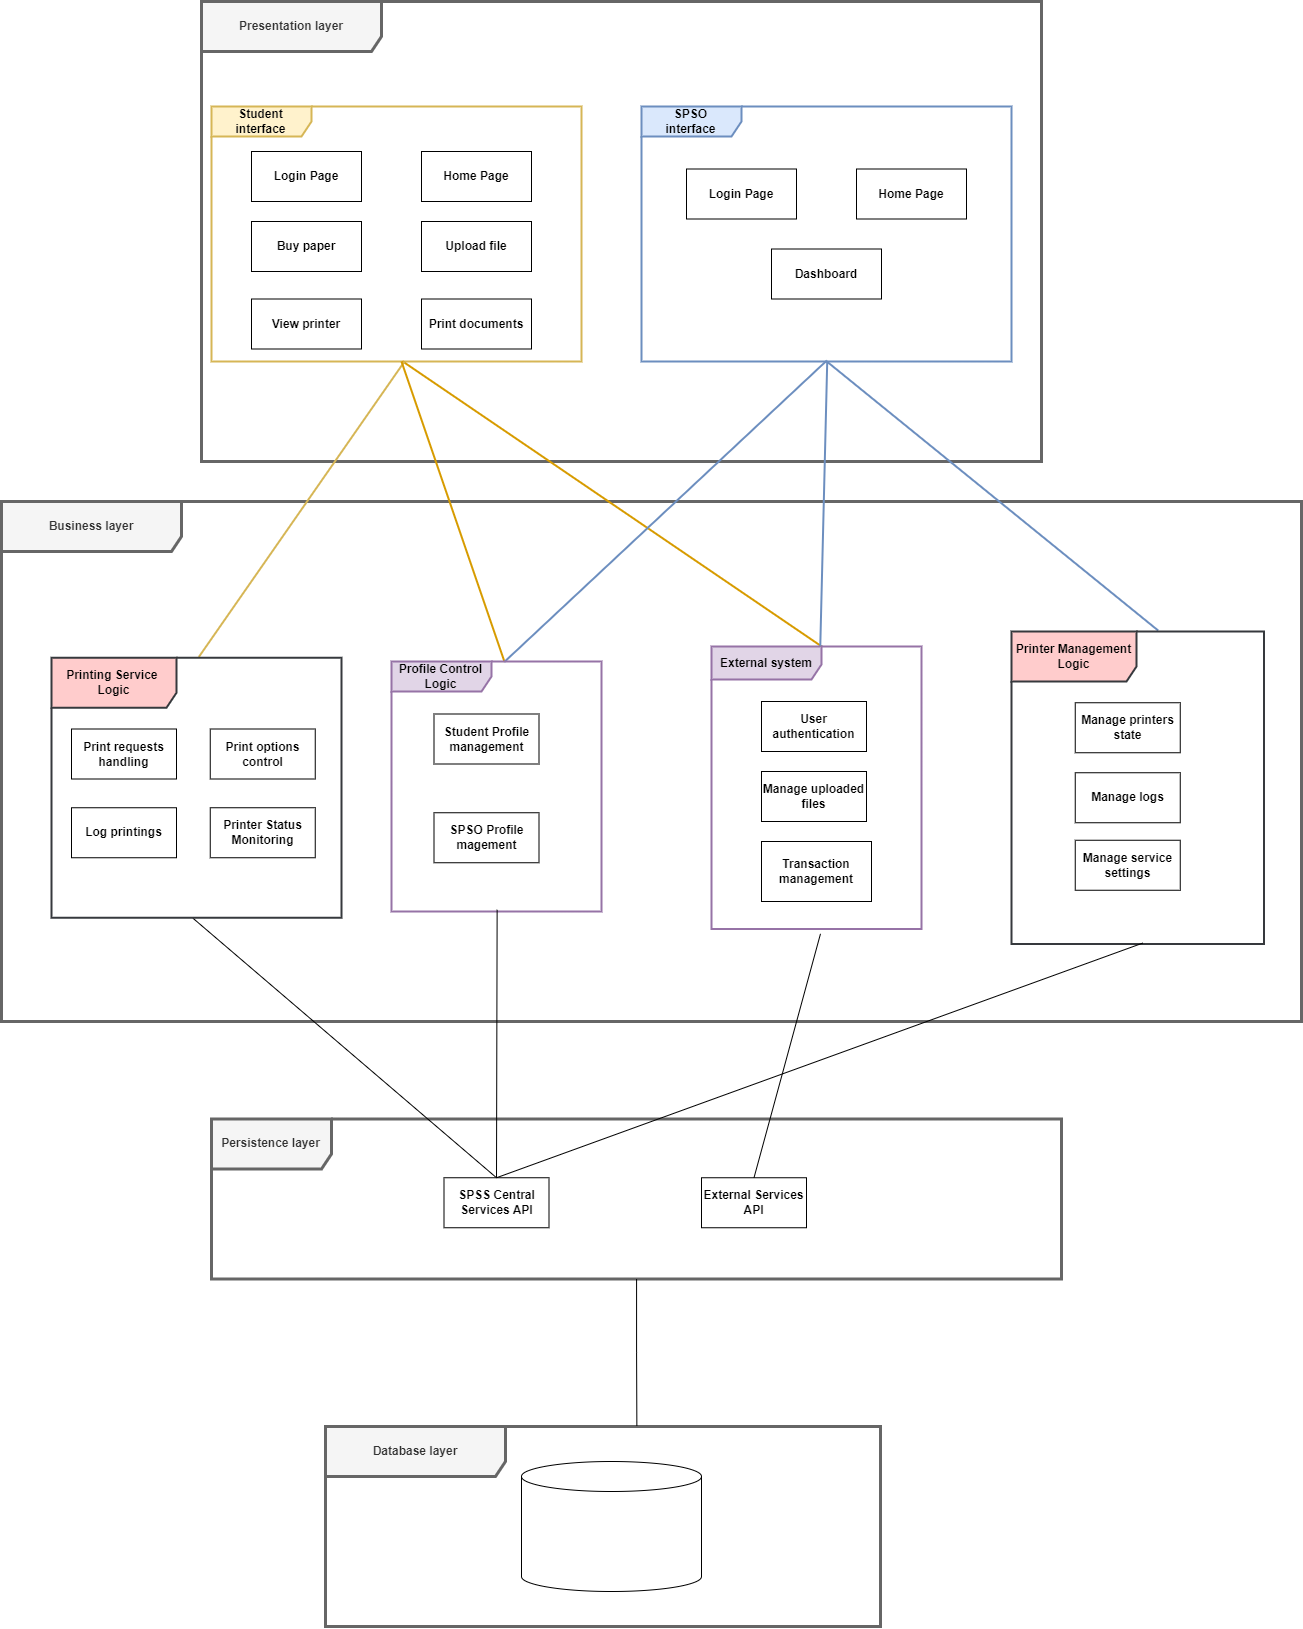

The diagram above was exported from draw.io. Its source (the exported page's mxGraphModel, read from the mxfile embedded in the PNG):
<mxGraphModel dx="2402" dy="829" grid="1" gridSize="10" guides="1" tooltips="1" connect="1" arrows="1" fold="1" page="1" pageScale="1" pageWidth="850" pageHeight="1100" math="0" shadow="0">
  <root>
    <mxCell id="0" />
    <mxCell id="1" parent="0" />
    <mxCell id="elraBYrb1sPgagqrBmcL-17" value="&lt;b&gt;Business layer&lt;/b&gt;" style="shape=umlFrame;whiteSpace=wrap;html=1;pointerEvents=0;width=180;height=50;fillColor=#f5f5f5;fontColor=#333333;strokeColor=#666666;shadow=0;strokeWidth=3;" parent="1" vertex="1">
      <mxGeometry x="-180" y="550" width="1300" height="520" as="geometry" />
    </mxCell>
    <mxCell id="elraBYrb1sPgagqrBmcL-19" value="&lt;b&gt;Student interface&lt;/b&gt;" style="shape=umlFrame;whiteSpace=wrap;html=1;pointerEvents=0;width=100;height=30;fillColor=#fff2cc;strokeColor=#d6b656;strokeWidth=2;" parent="1" vertex="1">
      <mxGeometry x="30" y="155" width="370" height="255" as="geometry" />
    </mxCell>
    <mxCell id="elraBYrb1sPgagqrBmcL-21" value="&lt;b&gt;SPSO&lt;br&gt;interface&lt;/b&gt;" style="shape=umlFrame;whiteSpace=wrap;html=1;pointerEvents=0;width=100;height=30;fillColor=#dae8fc;strokeColor=#6c8ebf;strokeWidth=2;" parent="1" vertex="1">
      <mxGeometry x="460" y="155" width="370" height="255" as="geometry" />
    </mxCell>
    <mxCell id="elraBYrb1sPgagqrBmcL-22" value="Login Page" style="html=1;whiteSpace=wrap;fontStyle=1" parent="1" vertex="1">
      <mxGeometry x="70" y="200" width="110" height="50" as="geometry" />
    </mxCell>
    <mxCell id="elraBYrb1sPgagqrBmcL-23" value="Home Page" style="html=1;whiteSpace=wrap;fontStyle=1" parent="1" vertex="1">
      <mxGeometry x="240" y="200" width="110" height="50" as="geometry" />
    </mxCell>
    <mxCell id="elraBYrb1sPgagqrBmcL-24" value="Login Page" style="html=1;whiteSpace=wrap;fontStyle=1" parent="1" vertex="1">
      <mxGeometry x="505" y="217.5" width="110" height="50" as="geometry" />
    </mxCell>
    <mxCell id="elraBYrb1sPgagqrBmcL-25" value="Home Page" style="html=1;whiteSpace=wrap;fontStyle=1" parent="1" vertex="1">
      <mxGeometry x="675" y="217.5" width="110" height="50" as="geometry" />
    </mxCell>
    <mxCell id="elraBYrb1sPgagqrBmcL-26" value="Dashboard" style="html=1;whiteSpace=wrap;fontStyle=1" parent="1" vertex="1">
      <mxGeometry x="590" y="297.5" width="110" height="50" as="geometry" />
    </mxCell>
    <mxCell id="elraBYrb1sPgagqrBmcL-27" value="Buy paper" style="html=1;whiteSpace=wrap;fontStyle=1" parent="1" vertex="1">
      <mxGeometry x="70" y="270" width="110" height="50" as="geometry" />
    </mxCell>
    <mxCell id="elraBYrb1sPgagqrBmcL-28" value="Print documents" style="html=1;whiteSpace=wrap;fontStyle=1" parent="1" vertex="1">
      <mxGeometry x="240" y="347.5" width="110" height="50" as="geometry" />
    </mxCell>
    <mxCell id="elraBYrb1sPgagqrBmcL-29" value="Upload file" style="html=1;whiteSpace=wrap;fontStyle=1" parent="1" vertex="1">
      <mxGeometry x="240" y="270" width="110" height="50" as="geometry" />
    </mxCell>
    <mxCell id="elraBYrb1sPgagqrBmcL-30" value="&lt;b&gt;Presentation layer&lt;/b&gt;" style="shape=umlFrame;whiteSpace=wrap;html=1;pointerEvents=0;width=180;height=50;fillColor=#f5f5f5;fontColor=#333333;strokeColor=#666666;shadow=0;strokeWidth=3;fillStyle=solid;" parent="1" vertex="1">
      <mxGeometry x="20" y="50" width="840" height="460" as="geometry" />
    </mxCell>
    <mxCell id="z7eiJpGOur3sLGXkVfcP-1" value="&lt;b&gt;Database layer&lt;/b&gt;" style="shape=umlFrame;whiteSpace=wrap;html=1;pointerEvents=0;width=180;height=50;fillColor=#f5f5f5;fontColor=#333333;strokeColor=#666666;shadow=0;strokeWidth=3;" parent="1" vertex="1">
      <mxGeometry x="144" y="1475" width="555" height="200" as="geometry" />
    </mxCell>
    <mxCell id="z7eiJpGOur3sLGXkVfcP-2" value="&lt;b&gt;Persistence layer&lt;/b&gt;" style="shape=umlFrame;whiteSpace=wrap;html=1;pointerEvents=0;width=120;height=50;fillColor=#f5f5f5;fontColor=#333333;strokeColor=#666666;shadow=0;strokeWidth=3;" parent="1" vertex="1">
      <mxGeometry x="30" y="1167.5" width="850" height="160" as="geometry" />
    </mxCell>
    <mxCell id="x4BbaAVp-Yy6JUlrLkAJ-22" value="" style="endArrow=none;html=1;rounded=0;entryX=0.516;entryY=0.999;entryDx=0;entryDy=0;entryPerimeter=0;exitX=0.523;exitY=-0.001;exitDx=0;exitDy=0;exitPerimeter=0;strokeWidth=2;fillColor=#ffe6cc;strokeColor=#d79b00;" parent="1" source="z7eiJpGOur3sLGXkVfcP-3" target="elraBYrb1sPgagqrBmcL-19" edge="1">
      <mxGeometry width="50" height="50" relative="1" as="geometry">
        <mxPoint x="-270" y="690" as="sourcePoint" />
        <mxPoint x="-220" y="640" as="targetPoint" />
      </mxGeometry>
    </mxCell>
    <mxCell id="x4BbaAVp-Yy6JUlrLkAJ-23" value="" style="endArrow=none;html=1;rounded=0;exitX=0.508;exitY=-0.003;exitDx=0;exitDy=0;exitPerimeter=0;strokeWidth=2;fillColor=#fff2cc;strokeColor=#d6b656;" parent="1" source="x4BbaAVp-Yy6JUlrLkAJ-1" edge="1">
      <mxGeometry width="50" height="50" relative="1" as="geometry">
        <mxPoint x="-13" y="687" as="sourcePoint" />
        <mxPoint x="223" y="410" as="targetPoint" />
      </mxGeometry>
    </mxCell>
    <mxCell id="x4BbaAVp-Yy6JUlrLkAJ-25" value="" style="endArrow=none;html=1;rounded=0;strokeWidth=2;exitX=0.538;exitY=0.001;exitDx=0;exitDy=0;exitPerimeter=0;fillColor=#ffe6cc;strokeColor=#d79b00;" parent="1" source="x4BbaAVp-Yy6JUlrLkAJ-3" edge="1">
      <mxGeometry width="50" height="50" relative="1" as="geometry">
        <mxPoint x="312" y="550" as="sourcePoint" />
        <mxPoint x="220" y="410" as="targetPoint" />
      </mxGeometry>
    </mxCell>
    <mxCell id="x4BbaAVp-Yy6JUlrLkAJ-26" value="" style="endArrow=none;html=1;rounded=0;strokeWidth=2;exitX=0.537;exitY=0.002;exitDx=0;exitDy=0;exitPerimeter=0;fillColor=#dae8fc;strokeColor=#6c8ebf;entryX=0.501;entryY=0.996;entryDx=0;entryDy=0;entryPerimeter=0;" parent="1" source="x4BbaAVp-Yy6JUlrLkAJ-3" target="elraBYrb1sPgagqrBmcL-21" edge="1">
      <mxGeometry width="50" height="50" relative="1" as="geometry">
        <mxPoint x="985" y="683" as="sourcePoint" />
        <mxPoint x="230" y="420" as="targetPoint" />
      </mxGeometry>
    </mxCell>
    <mxCell id="x4BbaAVp-Yy6JUlrLkAJ-28" value="" style="group;container=0;" parent="1" connectable="0" vertex="1">
      <mxGeometry x="-140" y="680" width="287.5" height="312.5" as="geometry" />
    </mxCell>
    <mxCell id="x4BbaAVp-Yy6JUlrLkAJ-30" value="" style="group" parent="1" connectable="0" vertex="1">
      <mxGeometry x="530" y="695" width="210" height="282.5" as="geometry" />
    </mxCell>
    <mxCell id="z7eiJpGOur3sLGXkVfcP-3" value="&lt;b&gt;External system&lt;/b&gt;" style="shape=umlFrame;whiteSpace=wrap;html=1;pointerEvents=0;width=110;height=33;fillColor=#e1d5e7;strokeColor=#9673a6;strokeWidth=2;" parent="x4BbaAVp-Yy6JUlrLkAJ-30" vertex="1">
      <mxGeometry width="210" height="282.5" as="geometry" />
    </mxCell>
    <mxCell id="z7eiJpGOur3sLGXkVfcP-6" value="User authentication" style="html=1;whiteSpace=wrap;fontStyle=1" parent="x4BbaAVp-Yy6JUlrLkAJ-30" vertex="1">
      <mxGeometry x="50" y="55" width="105" height="50" as="geometry" />
    </mxCell>
    <mxCell id="x4BbaAVp-Yy6JUlrLkAJ-18" value="Transaction management" style="html=1;whiteSpace=wrap;fontStyle=1" parent="x4BbaAVp-Yy6JUlrLkAJ-30" vertex="1">
      <mxGeometry x="50" y="195" width="110" height="60" as="geometry" />
    </mxCell>
    <mxCell id="x4BbaAVp-Yy6JUlrLkAJ-8" value="Manage uploaded files" style="html=1;whiteSpace=wrap;fontStyle=1" parent="x4BbaAVp-Yy6JUlrLkAJ-30" vertex="1">
      <mxGeometry x="50" y="125" width="105" height="50" as="geometry" />
    </mxCell>
    <mxCell id="x4BbaAVp-Yy6JUlrLkAJ-31" value="" style="endArrow=none;html=1;rounded=0;strokeWidth=2;exitX=0.518;exitY=-0.002;exitDx=0;exitDy=0;exitPerimeter=0;fillColor=#dae8fc;strokeColor=#6c8ebf;entryX=0.502;entryY=0.998;entryDx=0;entryDy=0;entryPerimeter=0;" parent="1" source="z7eiJpGOur3sLGXkVfcP-3" target="elraBYrb1sPgagqrBmcL-21" edge="1">
      <mxGeometry width="50" height="50" relative="1" as="geometry">
        <mxPoint x="323" y="728" as="sourcePoint" />
        <mxPoint x="654" y="422" as="targetPoint" />
      </mxGeometry>
    </mxCell>
    <mxCell id="x4BbaAVp-Yy6JUlrLkAJ-32" value="" style="endArrow=none;html=1;rounded=0;strokeWidth=2;exitX=0.581;exitY=-0.003;exitDx=0;exitDy=0;exitPerimeter=0;fillColor=#dae8fc;strokeColor=#6c8ebf;entryX=0.5;entryY=0.999;entryDx=0;entryDy=0;entryPerimeter=0;" parent="1" source="z7eiJpGOur3sLGXkVfcP-8" target="elraBYrb1sPgagqrBmcL-21" edge="1">
      <mxGeometry width="50" height="50" relative="1" as="geometry">
        <mxPoint x="649" y="704" as="sourcePoint" />
        <mxPoint x="656" y="419" as="targetPoint" />
      </mxGeometry>
    </mxCell>
    <mxCell id="x4BbaAVp-Yy6JUlrLkAJ-33" value="" style="group" parent="1" connectable="0" vertex="1">
      <mxGeometry x="210" y="710" width="210" height="250" as="geometry" />
    </mxCell>
    <mxCell id="x4BbaAVp-Yy6JUlrLkAJ-3" value="&lt;b&gt;Profile Control Logic&lt;/b&gt;" style="shape=umlFrame;whiteSpace=wrap;html=1;pointerEvents=0;width=100;height=30;fillColor=#e1d5e7;strokeColor=#9673a6;strokeWidth=2;" parent="x4BbaAVp-Yy6JUlrLkAJ-33" vertex="1">
      <mxGeometry width="210" height="250" as="geometry" />
    </mxCell>
    <mxCell id="x4BbaAVp-Yy6JUlrLkAJ-20" value="Student Profile management" style="html=1;whiteSpace=wrap;fontStyle=1" parent="x4BbaAVp-Yy6JUlrLkAJ-33" vertex="1">
      <mxGeometry x="42.5" y="52.5" width="105" height="50" as="geometry" />
    </mxCell>
    <mxCell id="x4BbaAVp-Yy6JUlrLkAJ-21" value="SPSO Profile&lt;div&gt;magement&lt;/div&gt;" style="html=1;whiteSpace=wrap;fontStyle=1" parent="x4BbaAVp-Yy6JUlrLkAJ-33" vertex="1">
      <mxGeometry x="42.5" y="151.25" width="105" height="50" as="geometry" />
    </mxCell>
    <mxCell id="x4BbaAVp-Yy6JUlrLkAJ-37" value="External Services API" style="html=1;whiteSpace=wrap;fontStyle=1" parent="1" vertex="1">
      <mxGeometry x="520" y="1226.25" width="105" height="50" as="geometry" />
    </mxCell>
    <mxCell id="x4BbaAVp-Yy6JUlrLkAJ-41" value="" style="shape=cylinder3;whiteSpace=wrap;html=1;boundedLbl=1;backgroundOutline=1;size=15;" parent="1" vertex="1">
      <mxGeometry x="340" y="1510" width="180" height="130" as="geometry" />
    </mxCell>
    <mxCell id="x4BbaAVp-Yy6JUlrLkAJ-48" value="" style="endArrow=none;html=1;rounded=0;exitX=0.488;exitY=1.002;exitDx=0;exitDy=0;exitPerimeter=0;entryX=0.5;entryY=0;entryDx=0;entryDy=0;" parent="1" source="x4BbaAVp-Yy6JUlrLkAJ-1" target="0fgBlYFKpqbjJioyxXvI-1" edge="1">
      <mxGeometry width="50" height="50" relative="1" as="geometry">
        <mxPoint x="330" y="1070" as="sourcePoint" />
        <mxPoint x="260" y="1222.5000000000002" as="targetPoint" />
      </mxGeometry>
    </mxCell>
    <mxCell id="x4BbaAVp-Yy6JUlrLkAJ-51" value="" style="endArrow=none;html=1;rounded=0;exitX=0.519;exitY=1.017;exitDx=0;exitDy=0;exitPerimeter=0;entryX=0.5;entryY=0;entryDx=0;entryDy=0;" parent="1" source="z7eiJpGOur3sLGXkVfcP-3" target="x4BbaAVp-Yy6JUlrLkAJ-37" edge="1">
      <mxGeometry width="50" height="50" relative="1" as="geometry">
        <mxPoint x="329" y="972" as="sourcePoint" />
        <mxPoint x="410" y="1233" as="targetPoint" />
      </mxGeometry>
    </mxCell>
    <mxCell id="x4BbaAVp-Yy6JUlrLkAJ-54" style="edgeStyle=orthogonalEdgeStyle;rounded=0;orthogonalLoop=1;jettySize=auto;html=1;entryX=0.561;entryY=-0.003;entryDx=0;entryDy=0;entryPerimeter=0;endArrow=none;endFill=0;" parent="1" source="z7eiJpGOur3sLGXkVfcP-2" target="z7eiJpGOur3sLGXkVfcP-1" edge="1">
      <mxGeometry relative="1" as="geometry" />
    </mxCell>
    <mxCell id="x4BbaAVp-Yy6JUlrLkAJ-1" value="&lt;b&gt;Printing Service&amp;nbsp; Logic&lt;/b&gt;" style="shape=umlFrame;whiteSpace=wrap;html=1;pointerEvents=0;width=125;height=50;fillColor=#ffcccc;strokeColor=#36393d;strokeWidth=2;" parent="1" vertex="1">
      <mxGeometry x="-130" y="706.25" width="290" height="260" as="geometry" />
    </mxCell>
    <mxCell id="x4BbaAVp-Yy6JUlrLkAJ-9" value="Log printings" style="html=1;whiteSpace=wrap;fontStyle=1" parent="1" vertex="1">
      <mxGeometry x="-110" y="856.25" width="105" height="50" as="geometry" />
    </mxCell>
    <mxCell id="x4BbaAVp-Yy6JUlrLkAJ-12" value="Print options control" style="html=1;whiteSpace=wrap;fontStyle=1" parent="1" vertex="1">
      <mxGeometry x="28.75" y="777.5" width="105" height="50" as="geometry" />
    </mxCell>
    <mxCell id="x4BbaAVp-Yy6JUlrLkAJ-13" value="Print requests&lt;div&gt;handling&lt;/div&gt;" style="html=1;whiteSpace=wrap;fontStyle=1" parent="1" vertex="1">
      <mxGeometry x="-110" y="777.5" width="105" height="50" as="geometry" />
    </mxCell>
    <mxCell id="x4BbaAVp-Yy6JUlrLkAJ-14" value="Printer Status Monitoring" style="html=1;whiteSpace=wrap;fontStyle=1" parent="1" vertex="1">
      <mxGeometry x="28.75" y="856.25" width="105" height="50" as="geometry" />
    </mxCell>
    <mxCell id="z7eiJpGOur3sLGXkVfcP-8" value="&lt;b&gt;Printer Management Logic&lt;/b&gt;" style="shape=umlFrame;whiteSpace=wrap;html=1;pointerEvents=0;width=125;height=50;fillColor=#ffcccc;strokeColor=#36393d;strokeWidth=2;" parent="1" vertex="1">
      <mxGeometry x="830" y="680" width="252.5" height="312.5" as="geometry" />
    </mxCell>
    <mxCell id="x4BbaAVp-Yy6JUlrLkAJ-4" value="Manage printers state" style="html=1;whiteSpace=wrap;fontStyle=1" parent="1" vertex="1">
      <mxGeometry x="893.75" y="751.25" width="105" height="50" as="geometry" />
    </mxCell>
    <mxCell id="x4BbaAVp-Yy6JUlrLkAJ-6" value="Manage logs" style="html=1;whiteSpace=wrap;fontStyle=1" parent="1" vertex="1">
      <mxGeometry x="893.75" y="821.25" width="105" height="50" as="geometry" />
    </mxCell>
    <mxCell id="x4BbaAVp-Yy6JUlrLkAJ-7" value="Manage service settings" style="html=1;whiteSpace=wrap;fontStyle=1" parent="1" vertex="1">
      <mxGeometry x="893.75" y="888.75" width="105" height="50" as="geometry" />
    </mxCell>
    <mxCell id="yEzlu43Qzm0Tpa1uG8wU-1" value="View printer" style="html=1;whiteSpace=wrap;fontStyle=1" parent="1" vertex="1">
      <mxGeometry x="70" y="347.5" width="110" height="50" as="geometry" />
    </mxCell>
    <mxCell id="0fgBlYFKpqbjJioyxXvI-1" value="SPSS Central Services API" style="html=1;whiteSpace=wrap;fontStyle=1" parent="1" vertex="1">
      <mxGeometry x="262.5" y="1226.25" width="105" height="50" as="geometry" />
    </mxCell>
    <mxCell id="0fgBlYFKpqbjJioyxXvI-2" value="" style="endArrow=none;html=1;rounded=0;exitX=0.503;exitY=0.993;exitDx=0;exitDy=0;exitPerimeter=0;entryX=0.5;entryY=0;entryDx=0;entryDy=0;" parent="1" source="x4BbaAVp-Yy6JUlrLkAJ-3" target="0fgBlYFKpqbjJioyxXvI-1" edge="1">
      <mxGeometry width="50" height="50" relative="1" as="geometry">
        <mxPoint x="10" y="1003" as="sourcePoint" />
        <mxPoint x="323" y="1246" as="targetPoint" />
      </mxGeometry>
    </mxCell>
    <mxCell id="0fgBlYFKpqbjJioyxXvI-3" value="" style="endArrow=none;html=1;rounded=0;exitX=0.5;exitY=0;exitDx=0;exitDy=0;entryX=0.52;entryY=0.997;entryDx=0;entryDy=0;entryPerimeter=0;" parent="1" source="0fgBlYFKpqbjJioyxXvI-1" target="z7eiJpGOur3sLGXkVfcP-8" edge="1">
      <mxGeometry width="50" height="50" relative="1" as="geometry">
        <mxPoint x="326" y="968" as="sourcePoint" />
        <mxPoint x="313" y="1270" as="targetPoint" />
      </mxGeometry>
    </mxCell>
  </root>
</mxGraphModel>